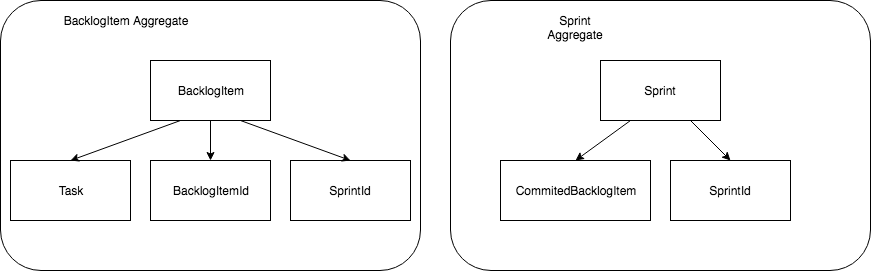

The diagram above was exported from draw.io. Its source (the exported page's mxGraphModel, read from the mxfile embedded in the PNG):
<mxGraphModel dx="946" dy="592" grid="1" gridSize="10" guides="1" tooltips="1" connect="1" arrows="1" fold="1" page="1" pageScale="1" pageWidth="850" pageHeight="1100" math="0" shadow="0">
  <root>
    <mxCell id="0" />
    <mxCell id="1" parent="0" />
    <mxCell id="0VlBWRICOf0iTy3qIu3g-9" value="" style="rounded=1;whiteSpace=wrap;html=1;" vertex="1" parent="1">
      <mxGeometry y="10" width="420" height="270" as="geometry" />
    </mxCell>
    <mxCell id="0VlBWRICOf0iTy3qIu3g-1" value="BacklogItem" style="rounded=0;whiteSpace=wrap;html=1;" vertex="1" parent="1">
      <mxGeometry x="150" y="70" width="120" height="60" as="geometry" />
    </mxCell>
    <mxCell id="0VlBWRICOf0iTy3qIu3g-2" value="Task" style="rounded=0;whiteSpace=wrap;html=1;" vertex="1" parent="1">
      <mxGeometry x="10" y="170" width="120" height="60" as="geometry" />
    </mxCell>
    <mxCell id="0VlBWRICOf0iTy3qIu3g-3" value="BacklogItemId" style="rounded=0;whiteSpace=wrap;html=1;" vertex="1" parent="1">
      <mxGeometry x="150" y="170" width="120" height="60" as="geometry" />
    </mxCell>
    <mxCell id="0VlBWRICOf0iTy3qIu3g-4" value="SprintId" style="rounded=0;whiteSpace=wrap;html=1;" vertex="1" parent="1">
      <mxGeometry x="290" y="170" width="120" height="60" as="geometry" />
    </mxCell>
    <mxCell id="0VlBWRICOf0iTy3qIu3g-6" value="" style="endArrow=classic;html=1;exitX=0.25;exitY=1;exitDx=0;exitDy=0;entryX=0.5;entryY=0;entryDx=0;entryDy=0;" edge="1" parent="1" source="0VlBWRICOf0iTy3qIu3g-1" target="0VlBWRICOf0iTy3qIu3g-2">
      <mxGeometry width="50" height="50" relative="1" as="geometry">
        <mxPoint x="200" y="290" as="sourcePoint" />
        <mxPoint x="250" y="240" as="targetPoint" />
      </mxGeometry>
    </mxCell>
    <mxCell id="0VlBWRICOf0iTy3qIu3g-7" value="" style="endArrow=classic;html=1;exitX=0.5;exitY=1;exitDx=0;exitDy=0;" edge="1" parent="1" source="0VlBWRICOf0iTy3qIu3g-1" target="0VlBWRICOf0iTy3qIu3g-3">
      <mxGeometry width="50" height="50" relative="1" as="geometry">
        <mxPoint x="70" y="390" as="sourcePoint" />
        <mxPoint x="120" y="340" as="targetPoint" />
      </mxGeometry>
    </mxCell>
    <mxCell id="0VlBWRICOf0iTy3qIu3g-8" value="" style="endArrow=classic;html=1;exitX=0.75;exitY=1;exitDx=0;exitDy=0;entryX=0.5;entryY=0;entryDx=0;entryDy=0;" edge="1" parent="1" source="0VlBWRICOf0iTy3qIu3g-1" target="0VlBWRICOf0iTy3qIu3g-4">
      <mxGeometry width="50" height="50" relative="1" as="geometry">
        <mxPoint x="100" y="410" as="sourcePoint" />
        <mxPoint x="150" y="360" as="targetPoint" />
      </mxGeometry>
    </mxCell>
    <mxCell id="0VlBWRICOf0iTy3qIu3g-10" value="BacklogItem Aggregate" style="text;html=1;strokeColor=none;fillColor=none;align=center;verticalAlign=middle;whiteSpace=wrap;rounded=0;" vertex="1" parent="1">
      <mxGeometry x="40" y="20" width="170" height="20" as="geometry" />
    </mxCell>
    <mxCell id="0VlBWRICOf0iTy3qIu3g-11" value="" style="rounded=1;whiteSpace=wrap;html=1;" vertex="1" parent="1">
      <mxGeometry x="450" y="10" width="420" height="270" as="geometry" />
    </mxCell>
    <mxCell id="0VlBWRICOf0iTy3qIu3g-12" value="Sprint" style="rounded=0;whiteSpace=wrap;html=1;" vertex="1" parent="1">
      <mxGeometry x="600" y="70" width="120" height="60" as="geometry" />
    </mxCell>
    <mxCell id="0VlBWRICOf0iTy3qIu3g-14" value="CommitedBacklogItem" style="rounded=0;whiteSpace=wrap;html=1;" vertex="1" parent="1">
      <mxGeometry x="500" y="170" width="150" height="60" as="geometry" />
    </mxCell>
    <mxCell id="0VlBWRICOf0iTy3qIu3g-15" value="SprintId" style="rounded=0;whiteSpace=wrap;html=1;" vertex="1" parent="1">
      <mxGeometry x="670" y="170" width="120" height="60" as="geometry" />
    </mxCell>
    <mxCell id="0VlBWRICOf0iTy3qIu3g-17" value="" style="endArrow=classic;html=1;exitX=0.25;exitY=1;exitDx=0;exitDy=0;entryX=0.5;entryY=0;entryDx=0;entryDy=0;" edge="1" parent="1" source="0VlBWRICOf0iTy3qIu3g-12" target="0VlBWRICOf0iTy3qIu3g-14">
      <mxGeometry width="50" height="50" relative="1" as="geometry">
        <mxPoint x="520" y="390" as="sourcePoint" />
        <mxPoint x="570" y="340" as="targetPoint" />
      </mxGeometry>
    </mxCell>
    <mxCell id="0VlBWRICOf0iTy3qIu3g-18" value="" style="endArrow=classic;html=1;exitX=0.75;exitY=1;exitDx=0;exitDy=0;entryX=0.5;entryY=0;entryDx=0;entryDy=0;" edge="1" parent="1" source="0VlBWRICOf0iTy3qIu3g-12" target="0VlBWRICOf0iTy3qIu3g-15">
      <mxGeometry width="50" height="50" relative="1" as="geometry">
        <mxPoint x="550" y="410" as="sourcePoint" />
        <mxPoint x="600" y="360" as="targetPoint" />
      </mxGeometry>
    </mxCell>
    <mxCell id="0VlBWRICOf0iTy3qIu3g-19" value="Sprint Aggregate" style="text;html=1;strokeColor=none;fillColor=none;align=center;verticalAlign=middle;whiteSpace=wrap;rounded=0;" vertex="1" parent="1">
      <mxGeometry x="490" y="20" width="170" height="20" as="geometry" />
    </mxCell>
  </root>
</mxGraphModel>